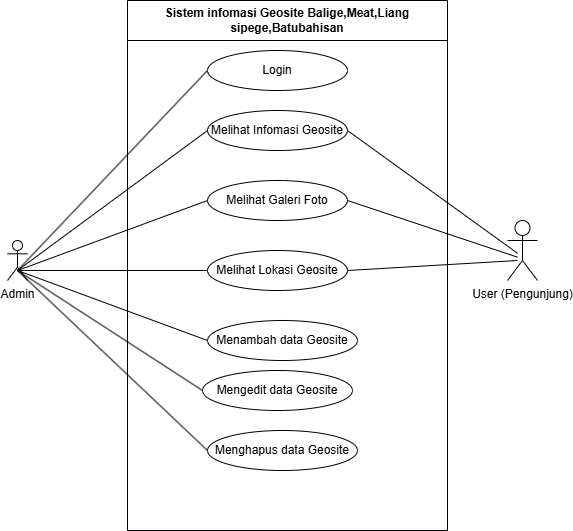

The diagram above was exported from draw.io. Its source (the exported page's mxGraphModel, read from the mxfile embedded in the PNG):
<mxGraphModel dx="1030" dy="596" grid="1" gridSize="10" guides="1" tooltips="1" connect="1" arrows="1" fold="1" page="1" pageScale="1" pageWidth="827" pageHeight="1169" math="0" shadow="0">
  <root>
    <mxCell id="0" />
    <mxCell id="1" parent="0" />
    <mxCell id="xFvsTMZg0WIEqoAFyA63-1" parent="1" style="swimlane;whiteSpace=wrap;html=1;startSize=40;" value="Sistem infomasi Geosite Balige,Meat,Liang sipege,Batubahisan" vertex="1">
      <mxGeometry height="530" width="320" x="170" y="40" as="geometry" />
    </mxCell>
    <mxCell id="xFvsTMZg0WIEqoAFyA63-12" parent="xFvsTMZg0WIEqoAFyA63-1" style="ellipse;whiteSpace=wrap;html=1;" value="Login" vertex="1">
      <mxGeometry height="40" width="140" x="80" y="50" as="geometry" />
    </mxCell>
    <mxCell id="xFvsTMZg0WIEqoAFyA63-14" parent="xFvsTMZg0WIEqoAFyA63-1" style="ellipse;whiteSpace=wrap;html=1;" value="Melihat Infomasi Geosite" vertex="1">
      <mxGeometry height="40" width="140" x="80" y="110" as="geometry" />
    </mxCell>
    <mxCell id="xFvsTMZg0WIEqoAFyA63-18" parent="xFvsTMZg0WIEqoAFyA63-1" style="ellipse;whiteSpace=wrap;html=1;" value="Melihat Galeri Foto" vertex="1">
      <mxGeometry height="40" width="140" x="80" y="180" as="geometry" />
    </mxCell>
    <mxCell id="xFvsTMZg0WIEqoAFyA63-22" parent="xFvsTMZg0WIEqoAFyA63-1" style="ellipse;whiteSpace=wrap;html=1;" value="Melihat Lokasi Geosite" vertex="1">
      <mxGeometry height="40" width="140" x="80" y="250" as="geometry" />
    </mxCell>
    <mxCell id="xFvsTMZg0WIEqoAFyA63-27" parent="xFvsTMZg0WIEqoAFyA63-1" style="ellipse;whiteSpace=wrap;html=1;" value="Menambah data Geosite" vertex="1">
      <mxGeometry height="40" width="150" x="80" y="320" as="geometry" />
    </mxCell>
    <mxCell id="bzjRurefrZlyWNEfJVkg-1" parent="xFvsTMZg0WIEqoAFyA63-1" style="ellipse;whiteSpace=wrap;html=1;" value="Mengedit data Geosite" vertex="1">
      <mxGeometry height="40" width="150" x="75" y="370" as="geometry" />
    </mxCell>
    <mxCell id="bzjRurefrZlyWNEfJVkg-2" parent="xFvsTMZg0WIEqoAFyA63-1" style="ellipse;whiteSpace=wrap;html=1;" value="Menghapus data Geosite" vertex="1">
      <mxGeometry height="40" width="150" x="80" y="430" as="geometry" />
    </mxCell>
    <mxCell id="xFvsTMZg0WIEqoAFyA63-2" parent="1" style="shape=umlActor;verticalLabelPosition=bottom;verticalAlign=top;html=1;outlineConnect=0;" value="Admin" vertex="1">
      <mxGeometry height="40" width="20" x="50" y="280" as="geometry" />
    </mxCell>
    <mxCell id="xFvsTMZg0WIEqoAFyA63-15" edge="1" parent="1" style="endArrow=none;html=1;rounded=0;fontSize=12;startSize=8;endSize=8;curved=1;entryX=0;entryY=0.5;entryDx=0;entryDy=0;" target="xFvsTMZg0WIEqoAFyA63-14" value="">
      <mxGeometry height="50" relative="1" width="50" as="geometry">
        <mxPoint x="60" y="310" as="sourcePoint" />
        <mxPoint x="110" y="260" as="targetPoint" />
      </mxGeometry>
    </mxCell>
    <mxCell id="xFvsTMZg0WIEqoAFyA63-16" edge="1" parent="1" source="xFvsTMZg0WIEqoAFyA63-14" style="endArrow=none;html=1;rounded=0;fontSize=12;startSize=8;endSize=8;curved=1;exitX=1;exitY=0.5;exitDx=0;exitDy=0;" value="">
      <mxGeometry height="50" relative="1" width="50" as="geometry">
        <mxPoint x="520" y="350" as="sourcePoint" />
        <mxPoint x="560" y="292.7777777777778" as="targetPoint" />
      </mxGeometry>
    </mxCell>
    <mxCell id="xFvsTMZg0WIEqoAFyA63-19" edge="1" parent="1" style="endArrow=none;html=1;rounded=0;fontSize=12;startSize=8;endSize=8;curved=1;entryX=0;entryY=0.5;entryDx=0;entryDy=0;" target="xFvsTMZg0WIEqoAFyA63-18" value="">
      <mxGeometry height="50" relative="1" width="50" as="geometry">
        <mxPoint x="60" y="310" as="sourcePoint" />
        <mxPoint x="110" y="260" as="targetPoint" />
      </mxGeometry>
    </mxCell>
    <mxCell id="xFvsTMZg0WIEqoAFyA63-20" edge="1" parent="1" source="xFvsTMZg0WIEqoAFyA63-18" style="endArrow=none;html=1;rounded=0;fontSize=12;startSize=8;endSize=8;curved=1;exitX=1;exitY=0.5;exitDx=0;exitDy=0;" value="">
      <mxGeometry height="50" relative="1" width="50" as="geometry">
        <mxPoint x="460" y="360" as="sourcePoint" />
        <mxPoint x="560" y="296.66666666666663" as="targetPoint" />
      </mxGeometry>
    </mxCell>
    <mxCell id="xFvsTMZg0WIEqoAFyA63-23" edge="1" parent="1" style="endArrow=none;html=1;rounded=0;fontSize=12;startSize=8;endSize=8;curved=1;entryX=0;entryY=0.5;entryDx=0;entryDy=0;" target="xFvsTMZg0WIEqoAFyA63-22" value="">
      <mxGeometry height="50" relative="1" width="50" as="geometry">
        <mxPoint x="60" y="310" as="sourcePoint" />
        <mxPoint x="110" y="260" as="targetPoint" />
      </mxGeometry>
    </mxCell>
    <mxCell id="xFvsTMZg0WIEqoAFyA63-24" edge="1" parent="1" source="xFvsTMZg0WIEqoAFyA63-22" style="endArrow=none;html=1;rounded=0;fontSize=12;startSize=8;endSize=8;curved=1;exitX=1;exitY=0.5;exitDx=0;exitDy=0;" value="">
      <mxGeometry height="50" relative="1" width="50" as="geometry">
        <mxPoint x="510" y="350" as="sourcePoint" />
        <mxPoint x="560" y="300" as="targetPoint" />
      </mxGeometry>
    </mxCell>
    <mxCell id="xFvsTMZg0WIEqoAFyA63-28" edge="1" parent="1" style="endArrow=none;html=1;rounded=0;fontSize=12;startSize=8;endSize=8;curved=1;entryX=0;entryY=0.5;entryDx=0;entryDy=0;" target="xFvsTMZg0WIEqoAFyA63-27" value="">
      <mxGeometry height="50" relative="1" width="50" as="geometry">
        <mxPoint x="60" y="310" as="sourcePoint" />
        <mxPoint x="110" y="260" as="targetPoint" />
      </mxGeometry>
    </mxCell>
    <mxCell id="bzjRurefrZlyWNEfJVkg-3" edge="1" parent="1" source="bzjRurefrZlyWNEfJVkg-1" style="endArrow=none;html=1;rounded=0;exitX=0;exitY=0.5;exitDx=0;exitDy=0;" value="">
      <mxGeometry height="50" relative="1" width="50" as="geometry">
        <mxPoint x="230" y="430" as="sourcePoint" />
        <mxPoint x="60" y="310" as="targetPoint" />
      </mxGeometry>
    </mxCell>
    <mxCell id="bzjRurefrZlyWNEfJVkg-4" edge="1" parent="1" source="bzjRurefrZlyWNEfJVkg-2" style="endArrow=none;html=1;rounded=0;exitX=0;exitY=0.5;exitDx=0;exitDy=0;" value="">
      <mxGeometry height="50" relative="1" width="50" as="geometry">
        <mxPoint x="10" y="360" as="sourcePoint" />
        <mxPoint x="60" y="310" as="targetPoint" />
      </mxGeometry>
    </mxCell>
    <mxCell id="bzjRurefrZlyWNEfJVkg-7" parent="1" style="shape=umlActor;verticalLabelPosition=bottom;verticalAlign=top;html=1;outlineConnect=0;" value="User (Pengunjung)" vertex="1">
      <mxGeometry height="60" width="30" x="550" y="260" as="geometry" />
    </mxCell>
    <mxCell id="ubVJLAR91NEP3Sg4ZVy7-1" edge="1" parent="1" style="endArrow=none;html=1;rounded=0;entryX=0;entryY=0.5;entryDx=0;entryDy=0;" target="xFvsTMZg0WIEqoAFyA63-12" value="">
      <mxGeometry height="50" relative="1" width="50" as="geometry">
        <mxPoint x="60" y="310" as="sourcePoint" />
        <mxPoint x="110" y="260" as="targetPoint" />
      </mxGeometry>
    </mxCell>
  </root>
</mxGraphModel>